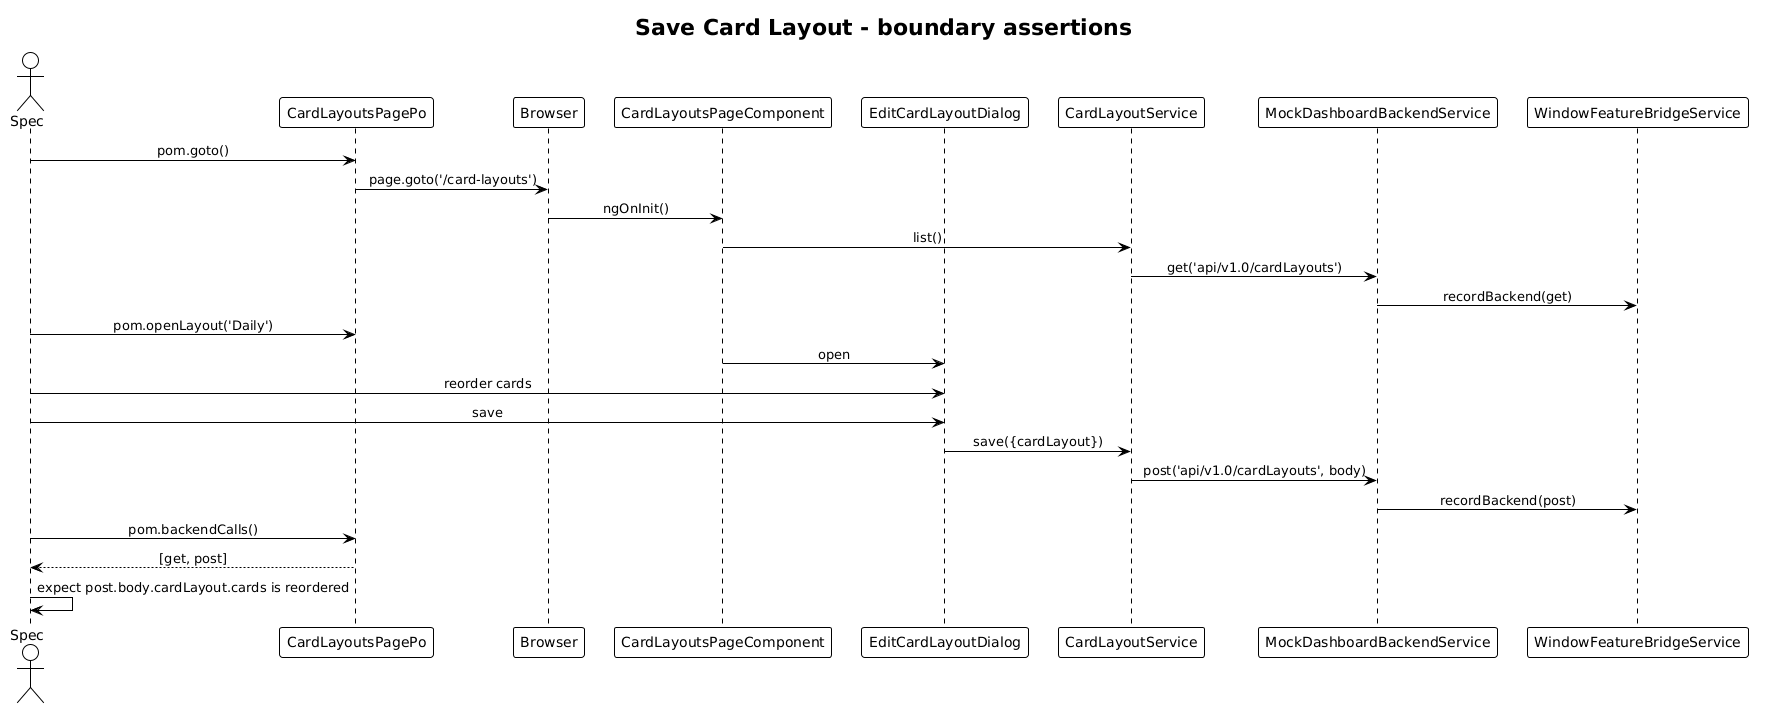

The diagram above was rendered by PlantUML. Its source (embedded in the PNG):
@startuml
!theme plain
skinparam sequenceMessageAlign center

title Save Card Layout - boundary assertions

actor Spec
participant Po as "CardLayoutsPagePo"
participant Browser
participant Page as "CardLayoutsPageComponent"
participant Dlg as "EditCardLayoutDialog"
participant Svc as "CardLayoutService"
participant Mock as "MockDashboardBackendService"
participant Bridge as "WindowFeatureBridgeService"

Spec -> Po: pom.goto()
Po -> Browser: page.goto('/card-layouts')
Browser -> Page: ngOnInit()
Page -> Svc: list()
Svc -> Mock: get('api/v1.0/cardLayouts')
Mock -> Bridge: recordBackend(get)

Spec -> Po: pom.openLayout('Daily')
Page -> Dlg: open
Spec -> Dlg: reorder cards
Spec -> Dlg: save
Dlg -> Svc: save({cardLayout})
Svc -> Mock: post('api/v1.0/cardLayouts', body)
Mock -> Bridge: recordBackend(post)

Spec -> Po: pom.backendCalls()
Po --> Spec: [get, post]
Spec -> Spec: expect post.body.cardLayout.cards is reordered
@enduml